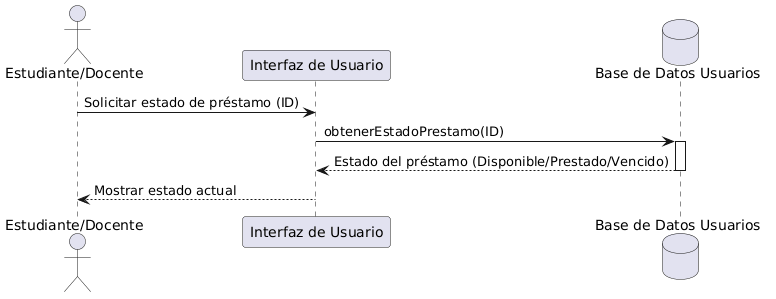

The diagram above was rendered by PlantUML. Its source (embedded in the PNG):
@startuml
actor "Estudiante/Docente" as Actor
participant "Interfaz de Usuario" as UI
database "Base de Datos Usuarios" as DB

Actor -> UI : Solicitar estado de préstamo (ID)
UI -> DB : obtenerEstadoPrestamo(ID)
activate DB
DB --> UI : Estado del préstamo (Disponible/Prestado/Vencido)
deactivate DB
UI --> Actor : Mostrar estado actual
@enduml